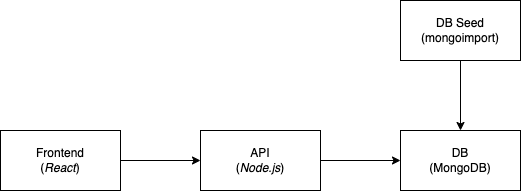

The diagram above was exported from draw.io. Its source (the exported page's mxGraphModel, read from the mxfile embedded in the PNG):
<mxGraphModel dx="946" dy="560" grid="1" gridSize="10" guides="1" tooltips="1" connect="1" arrows="1" fold="1" page="1" pageScale="1" pageWidth="850" pageHeight="1100" math="0" shadow="0">
  <root>
    <mxCell id="0" />
    <mxCell id="1" parent="0" />
    <mxCell id="Ggkw9THeE1aXEnqCv5Df-3" value="" style="edgeStyle=orthogonalEdgeStyle;rounded=0;orthogonalLoop=1;jettySize=auto;html=1;" edge="1" parent="1" source="Ggkw9THeE1aXEnqCv5Df-1" target="Ggkw9THeE1aXEnqCv5Df-2">
      <mxGeometry relative="1" as="geometry" />
    </mxCell>
    <mxCell id="Ggkw9THeE1aXEnqCv5Df-1" value="Frontend&lt;br&gt;(&lt;i&gt;React&lt;/i&gt;)" style="rounded=0;whiteSpace=wrap;html=1;" vertex="1" parent="1">
      <mxGeometry x="360" y="260" width="120" height="60" as="geometry" />
    </mxCell>
    <mxCell id="Ggkw9THeE1aXEnqCv5Df-5" value="" style="edgeStyle=orthogonalEdgeStyle;rounded=0;orthogonalLoop=1;jettySize=auto;html=1;" edge="1" parent="1" source="Ggkw9THeE1aXEnqCv5Df-2" target="Ggkw9THeE1aXEnqCv5Df-4">
      <mxGeometry relative="1" as="geometry" />
    </mxCell>
    <mxCell id="Ggkw9THeE1aXEnqCv5Df-2" value="API&lt;br&gt;(&lt;i&gt;Node.js&lt;/i&gt;)" style="rounded=0;whiteSpace=wrap;html=1;" vertex="1" parent="1">
      <mxGeometry x="560" y="260" width="120" height="60" as="geometry" />
    </mxCell>
    <mxCell id="Ggkw9THeE1aXEnqCv5Df-4" value="DB&lt;br&gt;(MongoDB)" style="rounded=0;whiteSpace=wrap;html=1;" vertex="1" parent="1">
      <mxGeometry x="760" y="260" width="120" height="60" as="geometry" />
    </mxCell>
    <mxCell id="Ggkw9THeE1aXEnqCv5Df-7" value="" style="edgeStyle=orthogonalEdgeStyle;rounded=0;orthogonalLoop=1;jettySize=auto;html=1;" edge="1" parent="1" source="Ggkw9THeE1aXEnqCv5Df-6" target="Ggkw9THeE1aXEnqCv5Df-4">
      <mxGeometry relative="1" as="geometry" />
    </mxCell>
    <mxCell id="Ggkw9THeE1aXEnqCv5Df-6" value="DB Seed&lt;br&gt;(mongoimport)" style="rounded=0;whiteSpace=wrap;html=1;" vertex="1" parent="1">
      <mxGeometry x="760" y="130" width="120" height="60" as="geometry" />
    </mxCell>
  </root>
</mxGraphModel>